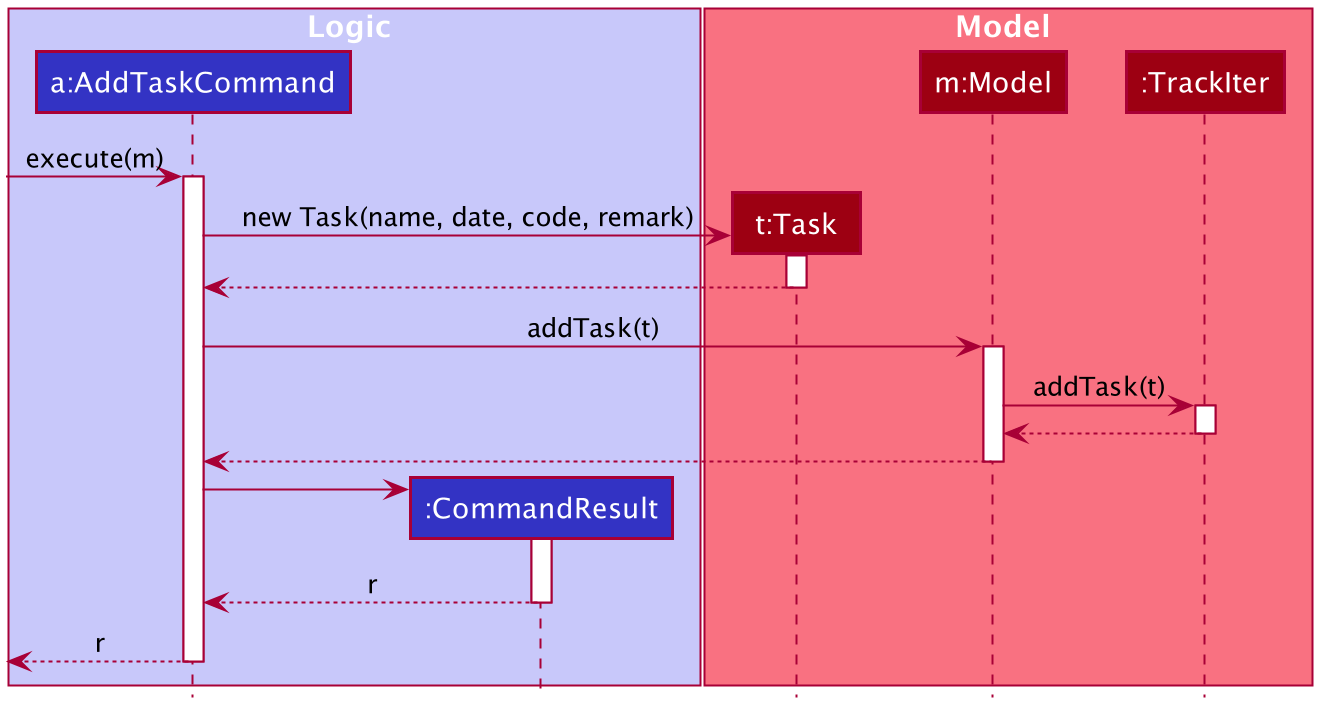

The diagram above was rendered by PlantUML. Its source (embedded in the PNG):
@startuml








skinparam BackgroundColor #FFFFFFF

skinparam Shadowing false

skinparam Class {
    FontColor #FFFFFF
    BorderThickness 1
    BorderColor #FFFFFF
    StereotypeFontColor #FFFFFF
    FontName Arial
}

skinparam Actor {
    BorderColor #000000
    Color #000000
    FontName Arial
}

skinparam Sequence {
    MessageAlign center
    BoxFontSize 15
    BoxPadding 0
    BoxFontColor #FFFFFF
    FontName Arial
}

skinparam Participant {
    FontColor #FFFFFFF
    Padding 20
}

skinparam MinClassWidth 50
skinparam ParticipantPadding 10
skinparam Shadowing false
skinparam DefaultTextAlignment center
skinparam packageStyle Rectangle

hide footbox
hide members
hide circle

box Logic #C8C8FA
participant "a:AddTaskCommand" as AddTaskCommand #3333C4
participant ":CommandResult" as CommandResult #3333C4
end box

box Model #F97181
participant "t:Task" as Task #9D0012
participant "m:Model" as Model #9D0012
participant ":TrackIter" as TrackIter #9D0012
end box

[-> AddTaskCommand : execute(m)
activate AddTaskCommand

create Task
AddTaskCommand -> Task : new Task(name, date, code, remark)
activate Task

Task --> AddTaskCommand
deactivate Task

AddTaskCommand -> Model : addTask(t)
activate Model

Model -> TrackIter : addTask(t)
activate TrackIter

TrackIter --> Model
deactivate TrackIter

Model --> AddTaskCommand
deactivate Model

create CommandResult
AddTaskCommand -> CommandResult
activate CommandResult

CommandResult --> AddTaskCommand : r
deactivate CommandResult

[<--AddTaskCommand : r
deactivate AddTaskCommand



@enduml